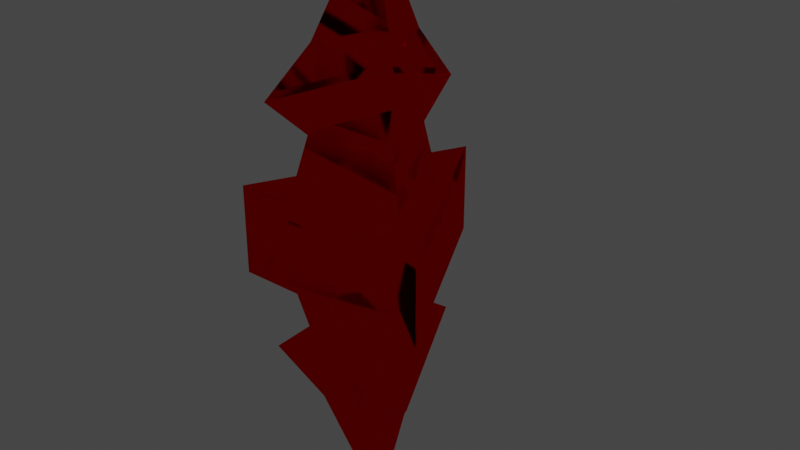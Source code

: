 # Source: diamond_tall.blend  (saved by Blender 2.90.8; exported with 4.5.12 LTS)
import bpy
from mathutils import Matrix  # noqa: F401  (used for matrix-valued properties, if any)

bpy.ops.wm.read_factory_settings(use_empty=True)
scene = bpy.context.scene
scene.name = 'Scene'

# ---- collections
col_collection = bpy.data.collections.new('Collection'); scene.collection.children.link(col_collection)

# ---- materials (node trees are filled in below, after node groups)
mat_diamond_tall = bpy.data.materials.new('diamond_tall')
mat_diamond_tall.use_transparent_shadow = False

# ---- material node trees
mat_diamond_tall.use_nodes = True; mat_diamond_tall.node_tree.nodes.clear()
_N = mat_diamond_tall.node_tree.nodes; _L = mat_diamond_tall.node_tree.links
n0 = _N.new('ShaderNodeOutputMaterial'); n0.name = 'Material Output'; n0.location = (300, 300)
n1 = _N.new('ShaderNodeBsdfGlass'); n1.name = 'Glass BSDF'; n1.location = (10, 300)
n1.distribution = 'BECKMANN'
n1.inputs[0].default_value = (1.0, 0.004031, 0.01013, 1.0)
n1.inputs[1].default_value = 0.08865
n1.inputs[2].default_value = 1.45
_L.new(n1.outputs[0], n0.inputs[0])
n0.is_active_output = True

# ---- world
world_world = bpy.data.worlds.new('World'); scene.world = world_world
world_world.use_nodes = True; world_world.node_tree.nodes.clear()
_N = world_world.node_tree.nodes; _L = world_world.node_tree.links
n0 = _N.new('ShaderNodeOutputWorld'); n0.name = 'World Output'; n0.location = (300, 300)
n1 = _N.new('ShaderNodeBackground'); n1.name = 'Background'; n1.location = (10, 300)
n1.inputs[0].default_value = (0.05088, 0.05088, 0.05088, 1.0)
_L.new(n1.outputs[0], n0.inputs[0])
n0.is_active_output = True
world_world.color = (0.05088, 0.05088, 0.05088)
world_world.use_sun_shadow = False
world_world.sun_shadow_jitter_overblur = 0.0

# ---- meshes
me_sphere = bpy.data.meshes.new('Sphere')
me_sphere.from_pydata([(0.0, 0.4339, 0.901), (0.0, 0.7818, 0.6235), (0.0, 0.9749, 0.2225), (0.0, 0.9749, -0.2225), (0.0, 0.7818, -0.6235), (0.0, 0.4339, -0.901), (0.3758, -0.2169, 0.901), (0.6771, -0.3909, 0.6235), (0.8443, -0.4875, 0.2225), (0.8443, -0.4875, -0.2225), (0.6771, -0.3909, -0.6235), (0.3758, -0.2169, -0.901), (0.0, 0.7818, 0.6235), (-0.3758, -0.2169, 0.901), (-0.6771, -0.3909, 0.6235), (-0.8443, -0.4875, 0.2225), (-0.8443, -0.4875, -0.2225), (-0.6771, -0.3909, -0.6235), (-0.3758, -0.2169, -0.901), (0.08045, -0.04645, -1.407), (0.05571, -0.03216, 1.394), (-1.026e-07, 0.06433, 1.394), (-0.05571, -0.03216, 1.394), (-9.876e-08, -6.12e-08, 1.407), (-3.13e-08, 1.609e-07, -1.426), (-3.608e-08, 0.09289, -1.407), (-0.08045, -0.04645, -1.407), (0.0, 0.9749, 0.2225), (0.6771, -0.3909, 0.6235), (0.8443, -0.4875, 0.2225), (-0.6771, -0.3909, 0.6235), (-0.8443, -0.4875, 0.2225), (-1.883e-08, 0.4815, 0.4789), (3.106e-08, 0.6746, 0.07789), (0.417, -0.2408, 0.4789), (0.5842, -0.3373, 0.07789), (-0.417, -0.2408, 0.4789), (-0.5842, -0.3373, 0.07789), (-2.62e-08, 0.7216, -0.1005), (-3.176e-08, 0.5285, -0.5015), (0.6249, -0.3608, -0.1005), (0.4577, -0.2643, -0.5015), (-0.6249, -0.3608, -0.1005), (-0.4577, -0.2643, -0.5015)], [], [(5, 11, 19, 25), (17, 10, 41, 43), (15, 8, 29, 31), (6, 0, 21, 20), (5, 4, 10, 11), (3, 2, 8, 9), (1, 0, 6, 7), (11, 18, 26, 19), (10, 4, 39, 41), (8, 2, 27, 29), (13, 6, 20, 22), (11, 10, 17, 18), (9, 8, 15, 16), (7, 6, 13, 14), (18, 5, 25, 26), (4, 17, 43, 39), (2, 15, 31, 27), (0, 13, 22, 21), (18, 17, 4, 5), (16, 15, 2, 3), (14, 13, 0, 1), (21, 23, 20), (20, 23, 22), (22, 23, 21), (24, 25, 19), (24, 19, 26), (24, 26, 25), (12, 28, 34, 32), (31, 29, 35, 37), (27, 31, 37, 33), (14, 1, 12, 30), (1, 7, 28, 12), (7, 14, 30, 28), (33, 32, 34, 35), (35, 34, 36, 37), (37, 36, 32, 33), (30, 12, 32, 36), (28, 30, 36, 34), (29, 27, 33, 35), (39, 38, 40, 41), (41, 40, 42, 43), (43, 42, 38, 39), (16, 3, 38, 42), (3, 9, 40, 38), (9, 16, 42, 40)])
_uv = me_sphere.uv_layers.new(name='UVMap')
_uv.uv.foreach_set('vector', [0.6667, 0.1429, 0.3333, 0.1429, 0.3333, 0.1429, 0.6667, 0.1429, 2.98e-08, 0.2857, 0.3333, 0.2857, 0.3333, 0.2857, 2.98e-08, 0.2857, 2.98e-08, 0.5714, 0.3333, 0.5714, 0.3333, 0.5714, 2.98e-08, 0.5714, 0.3333, 0.8571, 0.6667, 0.8571, 0.6667, 0.8571, 0.3333, 0.8571, 0.6667, 0.1429, 0.6667, 0.2857, 0.3333, 0.2857, 0.3333, 0.1429, 0.6667, 0.4286, 0.6667, 0.5714, 0.3333, 0.5714, 0.3333, 0.4286, 0.6667, 0.7143, 0.6667, 0.8571, 0.3333, 0.8571, 0.3333, 0.7143, 0.3333, 0.1429, 0.0, 0.1429, 0.0, 0.1429, 0.3333, 0.1429, 0.3333, 0.2857, 0.6667, 0.2857, 0.6667, 0.2857, 0.3333, 0.2857, 0.3333, 0.5714, 0.6667, 0.5714, 0.6667, 0.5714, 0.3333, 0.5714, 0.0, 0.8571, 0.3333, 0.8571, 0.3333, 0.8571, 0.0, 0.8571, 0.3333, 0.1429, 0.3333, 0.2857, 2.98e-08, 0.2857, 0.0, 0.1429, 0.3333, 0.4286, 0.3333, 0.5714, 2.98e-08, 0.5714, 2.98e-08, 0.4286, 0.3333, 0.7143, 0.3333, 0.8571, 0.0, 0.8571, 2.98e-08, 0.7143, 1.0, 0.1429, 0.6667, 0.1429, 0.6667, 0.1429, 1.0, 0.1429, 0.6667, 0.2857, 1.0, 0.2857, 1.0, 0.2857, 0.6667, 0.2857, 0.6667, 0.5714, 1.0, 0.5714, 1.0, 0.5714, 0.6667, 0.5714, 0.6667, 0.8571, 1.0, 0.8571, 1.0, 0.8571, 0.6667, 0.8571, 1.0, 0.1429, 1.0, 0.2857, 0.6667, 0.2857, 0.6667, 0.1429, 1.0, 0.4286, 1.0, 0.5714, 0.6667, 0.5714, 0.6667, 0.4286, 1.0, 0.7143, 1.0, 0.8571, 0.6667, 0.8571, 0.6667, 0.7143, 0.6667, 0.8571, 0.5, 1.0, 0.3333, 0.8571, 0.3333, 0.8571, 0.1667, 1.0, 0.0, 0.8571, 1.0, 0.8571, 0.8333, 1.0, 0.6667, 0.8571, 0.5, 0.0, 0.6667, 0.1429, 0.3333, 0.1429, 0.1667, 0.0, 0.3333, 0.1429, 0.0, 0.1429, 0.8333, 0.0, 1.0, 0.1429, 0.6667, 0.1429, 0.6667, 0.7143, 0.3333, 0.7143, 0.3333, 0.7143, 0.6667, 0.7143, 2.98e-08, 0.5714, 0.3333, 0.5714, 0.3333, 0.5714, 2.98e-08, 0.5714, 0.6667, 0.5714, 1.0, 0.5714, 1.0, 0.5714, 0.6667, 0.5714, 1.0, 0.7143, 0.6667, 0.7143, 0.6667, 0.7143, 1.0, 0.7143, 0.6667, 0.7143, 0.3333, 0.7143, 0.3333, 0.7143, 0.6667, 0.7143, 0.3333, 0.7143, 2.98e-08, 0.7143, 2.98e-08, 0.7143, 0.3333, 0.7143, 0.6667, 0.5714, 0.6667, 0.7143, 0.3333, 0.7143, 0.3333, 0.5714, 0.3333, 0.5714, 0.3333, 0.7143, 2.98e-08, 0.7143, 2.98e-08, 0.5714, 1.0, 0.5714, 1.0, 0.7143, 0.6667, 0.7143, 0.6667, 0.5714, 1.0, 0.7143, 0.6667, 0.7143, 0.6667, 0.7143, 1.0, 0.7143, 0.3333, 0.7143, 2.98e-08, 0.7143, 2.98e-08, 0.7143, 0.3333, 0.7143, 0.3333, 0.5714, 0.6667, 0.5714, 0.6667, 0.5714, 0.3333, 0.5714, 0.6667, 0.2857, 0.6667, 0.4286, 0.3333, 0.4286, 0.3333, 0.2857, 0.3333, 0.2857, 0.3333, 0.4286, 2.98e-08, 0.4286, 2.98e-08, 0.2857, 1.0, 0.2857, 1.0, 0.4286, 0.6667, 0.4286, 0.6667, 0.2857, 1.0, 0.4286, 0.6667, 0.4286, 0.6667, 0.4286, 1.0, 0.4286, 0.6667, 0.4286, 0.3333, 0.4286, 0.3333, 0.4286, 0.6667, 0.4286, 0.3333, 0.4286, 2.98e-08, 0.4286, 2.98e-08, 0.4286, 0.3333, 0.4286])
me_sphere.materials.append(mat_diamond_tall)
me_sphere.use_remesh_fix_poles = True
me_sphere.use_remesh_preserve_attributes = False
me_sphere.use_mirror_vertex_groups = False
me_sphere.update()

# ---- objects
ob_sphere = bpy.data.objects.new('Sphere', me_sphere)

# ---- transforms, parenting, visibility, modifiers, constraints
ob_sphere.location = (0.0, 0.0, 0.0)
ob_sphere.scale = (0.2961, 0.3419, 0.5)
ob_sphere.lineart.crease_threshold = 0.0

# ---- collection membership
col_collection.objects.link(ob_sphere)

# ---- scene / render settings (as saved in the file)
scene.frame_start = 1; scene.frame_end = 250; scene.frame_set(1)
scene.render.engine = 'BLENDER_EEVEE_NEXT'
scene.cycles.use_denoising = False
scene.cycles.samples = 128
scene.cycles.sampling_pattern = 'TABULATED_SOBOL'
scene.cycles.use_adaptive_sampling = False
scene.cycles.use_light_tree = False
scene.view_settings.view_transform = 'Filmic'
bpy.context.view_layer.update()

# ---- added for rendering (the .blend has no active camera and no usable light): camera, sun
cam_auto = bpy.data.cameras.new('AutoCamera')
cam_auto.lens = 50.0
cam_auto.sensor_width = 36.0
cam_auto.clip_end = 1000.0
ob_auto_camera = bpy.data.objects.new('AutoCamera', cam_auto)
scene.collection.objects.link(ob_auto_camera)
ob_auto_camera.location = (1.46487, -1.67451, 1.16706)
ob_auto_camera.rotation_euler = (1.09748, -7.21219e-08, 0.694738)
scene.camera = ob_auto_camera
light_auto_sun = bpy.data.lights.new('AutoSun', 'SUN')
light_auto_sun.energy = 3.0
light_auto_sun.angle = 0.0523599
ob_auto_sun = bpy.data.objects.new('AutoSun', light_auto_sun)
scene.collection.objects.link(ob_auto_sun)
ob_auto_sun.rotation_euler = (0.872665, 0.174533, 0.523599)
bpy.context.view_layer.update()

